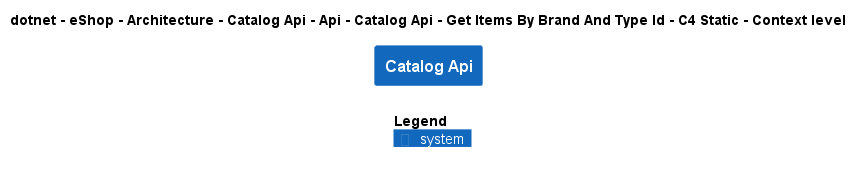

The diagram above was rendered by PlantUML. Its source (embedded in the PNG):
@startuml
!include ..\..\..\..\..\..\..\..\..\..\..\.c4s\C4_Context.puml

AddElementTag("c4interflow:lifecycle:new", $bgColor=green, $fontColor=#ffffff, $borderColor=green, $shadowing="False")
AddElementTag("c4interflow:lifecycle:changed", $bgColor=orange, $fontColor=#ffffff, $borderColor=orange, $shadowing="False")
AddElementTag("c4interflow:lifecycle:removed", $bgColor=red, $fontColor=#ffffff, $borderColor=red, $shadowing="False")

AddRelTag("c4interflow:lifecycle:new", $textColor=green, $lineColor=green)
AddRelTag("c4interflow:lifecycle:changed", $textColor=orange, $lineColor=orange)
AddRelTag("c4interflow:lifecycle:removed", $textColor=red, $lineColor=red)

SHOW_PERSON_PORTRAIT()
LAYOUT_TOP_DOWN()

skinparam linetype polyline

title dotnet - eShop - Architecture - Catalog Api - Api - Catalog Api - Get Items By Brand And Type Id - C4 Static - Context level

System(dotnet.eShop.Architecture.SoftwareSystems.CatalogApi, "Catalog Api", "")



SHOW_LEGEND()
@enduml